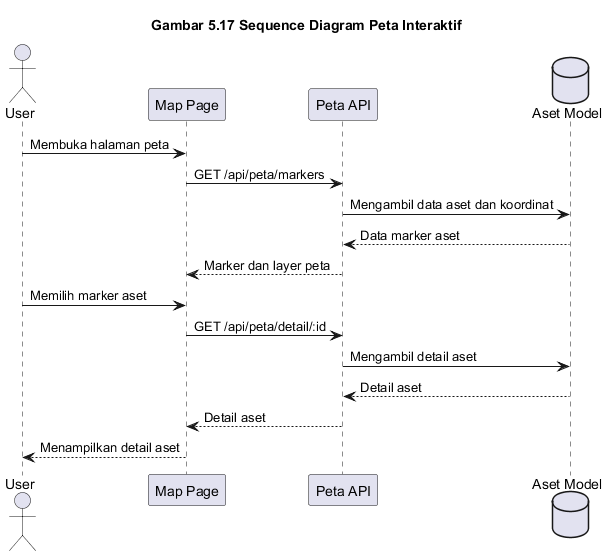

The diagram above was rendered by PlantUML. Its source (embedded in the PNG):
@startuml
title Gambar 5.17 Sequence Diagram Peta Interaktif

actor User
participant "Map Page" as MapPage
participant "Peta API" as PetaAPI
database "Aset Model" as AsetModel

User -> MapPage: Membuka halaman peta
MapPage -> PetaAPI: GET /api/peta/markers
PetaAPI -> AsetModel: Mengambil data aset dan koordinat
AsetModel --> PetaAPI: Data marker aset
PetaAPI --> MapPage: Marker dan layer peta
User -> MapPage: Memilih marker aset
MapPage -> PetaAPI: GET /api/peta/detail/:id
PetaAPI -> AsetModel: Mengambil detail aset
AsetModel --> PetaAPI: Detail aset
PetaAPI --> MapPage: Detail aset
MapPage --> User: Menampilkan detail aset

@enduml